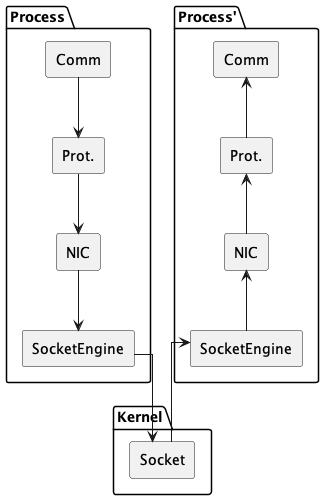

The diagram above was rendered by PlantUML. Its source (embedded in the PNG):
@startuml 02-process_thread_diagram

' Style definitions
skinparam componentStyle rectangle
skinparam backgroundColor white
skinparam linetype ortho

' Process Components
package "Process" {
  component [Comm] as comm1
  component [Prot.] as prot1
  component [NIC] as nic1
  component [SocketEngine] as SocketEngine1
  
  comm1 --> prot1
  prot1 --> nic1
  nic1 --> SocketEngine1
}

' Second Process with Threads
package "Process'" {
  component [Comm] as comm2
  component [Prot.] as prot2
  component [NIC] as nic2
  component [SocketEngine] as SocketEngine2
  
  nic2 <-- SocketEngine2
  prot2 <-- nic2 
  comm2 <-- prot2 
}

' Kernel architecture section
package "Kernel" {
  component [Socket] as socket
  
  SocketEngine1 --> socket
  SocketEngine2 <-- socket
}

@enduml